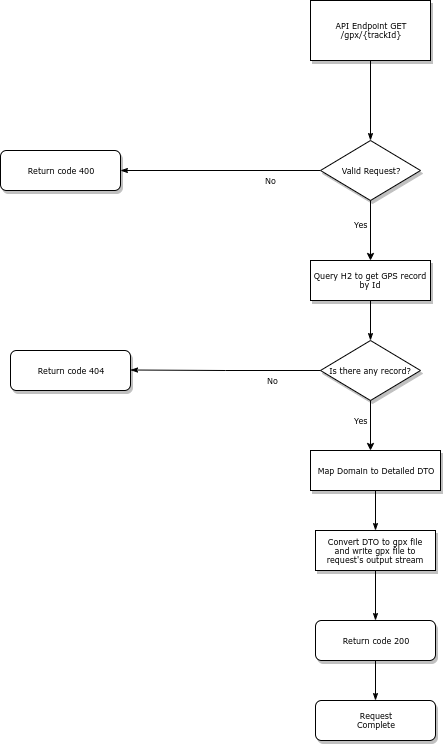

The diagram above was exported from draw.io. Its source (the exported page's mxGraphModel, read from the mxfile embedded in the PNG):
<mxGraphModel dx="1355" dy="725" grid="1" gridSize="10" guides="1" tooltips="1" connect="1" arrows="1" fold="1" page="1" pageScale="1" pageWidth="1100" pageHeight="850" background="#ffffff" math="0" shadow="0">
  <root>
    <mxCell id="0" />
    <mxCell id="1" parent="0" />
    <mxCell id="VPoz8nSYrh4q3ty8uduw-25" style="edgeStyle=orthogonalEdgeStyle;rounded=0;html=1;labelBackgroundColor=none;startSize=5;endArrow=classicThin;endFill=1;endSize=5;jettySize=auto;orthogonalLoop=1;strokeColor=#000000;strokeWidth=1;fontFamily=Verdana;fontSize=8;fontColor=#000000;exitX=0.5;exitY=1;exitDx=0;exitDy=0;entryX=0.5;entryY=0;entryDx=0;entryDy=0;" parent="1" source="VPoz8nSYrh4q3ty8uduw-26" edge="1">
      <mxGeometry relative="1" as="geometry">
        <mxPoint x="450" y="230" as="targetPoint" />
      </mxGeometry>
    </mxCell>
    <mxCell id="VPoz8nSYrh4q3ty8uduw-26" value="API Endpoint GET&lt;br&gt;/gpx/{trackId}" style="rounded=0;whiteSpace=wrap;html=1;shadow=1;labelBackgroundColor=none;strokeColor=#000000;strokeWidth=1;fillColor=#ffffff;fontFamily=Verdana;fontSize=8;fontColor=#000000;align=center;" parent="1" vertex="1">
      <mxGeometry x="390" y="90" width="120" height="60" as="geometry" />
    </mxCell>
    <mxCell id="VPoz8nSYrh4q3ty8uduw-28" value="No" style="edgeStyle=orthogonalEdgeStyle;rounded=0;html=1;labelBackgroundColor=none;startSize=5;endArrow=classicThin;endFill=1;endSize=5;jettySize=auto;orthogonalLoop=1;strokeColor=#000000;strokeWidth=1;fontFamily=Verdana;fontSize=8;fontColor=#000000;" parent="1" source="VPoz8nSYrh4q3ty8uduw-29" target="VPoz8nSYrh4q3ty8uduw-33" edge="1">
      <mxGeometry x="-0.5" y="10" relative="1" as="geometry">
        <mxPoint as="offset" />
      </mxGeometry>
    </mxCell>
    <mxCell id="VPoz8nSYrh4q3ty8uduw-29" value="Valid Request?" style="rhombus;whiteSpace=wrap;html=1;rounded=0;shadow=1;labelBackgroundColor=none;strokeColor=#000000;strokeWidth=1;fillColor=#ffffff;fontFamily=Verdana;fontSize=8;fontColor=#000000;align=center;" parent="1" vertex="1">
      <mxGeometry x="400" y="230" width="100" height="60" as="geometry" />
    </mxCell>
    <mxCell id="VPoz8nSYrh4q3ty8uduw-33" value="Return code 400" style="whiteSpace=wrap;html=1;rounded=1;shadow=1;labelBackgroundColor=none;strokeColor=#000000;strokeWidth=1;fillColor=#ffffff;fontFamily=Verdana;fontSize=8;fontColor=#000000;align=center;" parent="1" vertex="1">
      <mxGeometry x="80" y="240" width="120" height="40" as="geometry" />
    </mxCell>
    <mxCell id="VPoz8nSYrh4q3ty8uduw-34" value="Map Domain to Detailed DTO" style="whiteSpace=wrap;html=1;rounded=0;shadow=1;labelBackgroundColor=none;strokeColor=#000000;strokeWidth=1;fillColor=#ffffff;fontFamily=Verdana;fontSize=8;fontColor=#000000;align=center;spacing=6;" parent="1" vertex="1">
      <mxGeometry x="390" y="540" width="130" height="40" as="geometry" />
    </mxCell>
    <mxCell id="VPoz8nSYrh4q3ty8uduw-36" value="Query H2 to get GPS record by Id" style="whiteSpace=wrap;html=1;rounded=0;shadow=1;labelBackgroundColor=none;strokeColor=#000000;strokeWidth=1;fillColor=#ffffff;fontFamily=Verdana;fontSize=8;fontColor=#000000;align=center;" parent="1" vertex="1">
      <mxGeometry x="390" y="350" width="120" height="40" as="geometry" />
    </mxCell>
    <mxCell id="VPoz8nSYrh4q3ty8uduw-39" style="edgeStyle=orthogonalEdgeStyle;rounded=0;html=1;labelBackgroundColor=none;startSize=5;endArrow=classicThin;endFill=1;endSize=5;jettySize=auto;orthogonalLoop=1;strokeColor=#000000;strokeWidth=1;fontFamily=Verdana;fontSize=8;fontColor=#000000;exitX=0.5;exitY=1;exitDx=0;exitDy=0;entryX=0.5;entryY=0;entryDx=0;entryDy=0;" parent="1" source="VPoz8nSYrh4q3ty8uduw-41" target="VPoz8nSYrh4q3ty8uduw-48" edge="1">
      <mxGeometry relative="1" as="geometry">
        <mxPoint x="350" y="910" as="sourcePoint" />
      </mxGeometry>
    </mxCell>
    <mxCell id="VPoz8nSYrh4q3ty8uduw-40" style="edgeStyle=orthogonalEdgeStyle;rounded=0;html=1;labelBackgroundColor=none;startSize=5;endArrow=classicThin;endFill=1;endSize=5;jettySize=auto;orthogonalLoop=1;strokeColor=#000000;strokeWidth=1;fontFamily=Verdana;fontSize=8;fontColor=#000000;exitX=0.5;exitY=1;exitDx=0;exitDy=0;entryX=0.5;entryY=0;entryDx=0;entryDy=0;" parent="1" source="VPoz8nSYrh4q3ty8uduw-54" target="VPoz8nSYrh4q3ty8uduw-41" edge="1">
      <mxGeometry relative="1" as="geometry">
        <mxPoint x="300" y="650" as="sourcePoint" />
      </mxGeometry>
    </mxCell>
    <mxCell id="VPoz8nSYrh4q3ty8uduw-41" value="Return code 200" style="rounded=1;whiteSpace=wrap;html=1;shadow=1;labelBackgroundColor=none;strokeColor=#000000;strokeWidth=1;fillColor=#ffffff;fontFamily=Verdana;fontSize=8;fontColor=#000000;align=center;" parent="1" vertex="1">
      <mxGeometry x="395" y="710" width="120" height="40" as="geometry" />
    </mxCell>
    <mxCell id="VPoz8nSYrh4q3ty8uduw-42" value="Yes" style="edgeStyle=orthogonalEdgeStyle;rounded=0;html=1;labelBackgroundColor=none;startSize=5;endArrow=none;endFill=0;endSize=5;jettySize=auto;orthogonalLoop=1;strokeColor=#000000;strokeWidth=1;fontFamily=Verdana;fontSize=8;fontColor=#000000;startArrow=classic;startFill=1;entryX=0.5;entryY=1;entryDx=0;entryDy=0;exitX=0.5;exitY=0;exitDx=0;exitDy=0;" parent="1" source="VPoz8nSYrh4q3ty8uduw-36" target="VPoz8nSYrh4q3ty8uduw-29" edge="1">
      <mxGeometry x="0.2133" y="10" relative="1" as="geometry">
        <mxPoint as="offset" />
        <mxPoint x="450" y="345" as="sourcePoint" />
        <mxPoint x="410" y="270" as="targetPoint" />
      </mxGeometry>
    </mxCell>
    <mxCell id="VPoz8nSYrh4q3ty8uduw-48" value="Request&lt;br&gt;Complete" style="rounded=1;whiteSpace=wrap;html=1;shadow=1;labelBackgroundColor=none;strokeColor=#000000;strokeWidth=1;fillColor=#ffffff;fontFamily=Verdana;fontSize=8;fontColor=#000000;align=center;" parent="1" vertex="1">
      <mxGeometry x="395" y="790" width="120" height="40" as="geometry" />
    </mxCell>
    <mxCell id="VPoz8nSYrh4q3ty8uduw-49" value="Is there any record?" style="rhombus;whiteSpace=wrap;html=1;rounded=0;shadow=1;labelBackgroundColor=none;strokeColor=#000000;strokeWidth=1;fillColor=#ffffff;fontFamily=Verdana;fontSize=8;fontColor=#000000;align=center;" parent="1" vertex="1">
      <mxGeometry x="400" y="430" width="100" height="60" as="geometry" />
    </mxCell>
    <mxCell id="VPoz8nSYrh4q3ty8uduw-50" style="edgeStyle=orthogonalEdgeStyle;rounded=0;html=1;labelBackgroundColor=none;startSize=5;endArrow=classicThin;endFill=1;endSize=5;jettySize=auto;orthogonalLoop=1;strokeColor=#000000;strokeWidth=1;fontFamily=Verdana;fontSize=8;fontColor=#000000;exitX=0.5;exitY=1;exitDx=0;exitDy=0;entryX=0.5;entryY=0;entryDx=0;entryDy=0;" parent="1" source="VPoz8nSYrh4q3ty8uduw-36" target="VPoz8nSYrh4q3ty8uduw-49" edge="1">
      <mxGeometry relative="1" as="geometry">
        <mxPoint x="460" y="160" as="sourcePoint" />
        <mxPoint x="460" y="240" as="targetPoint" />
      </mxGeometry>
    </mxCell>
    <mxCell id="VPoz8nSYrh4q3ty8uduw-51" value="Return code 404" style="whiteSpace=wrap;html=1;rounded=1;shadow=1;labelBackgroundColor=none;strokeColor=#000000;strokeWidth=1;fillColor=#ffffff;fontFamily=Verdana;fontSize=8;fontColor=#000000;align=center;" parent="1" vertex="1">
      <mxGeometry x="90" y="440" width="120" height="40" as="geometry" />
    </mxCell>
    <mxCell id="VPoz8nSYrh4q3ty8uduw-52" value="No" style="edgeStyle=orthogonalEdgeStyle;rounded=0;html=1;labelBackgroundColor=none;startSize=5;endArrow=classicThin;endFill=1;endSize=5;jettySize=auto;orthogonalLoop=1;strokeColor=#000000;strokeWidth=1;fontFamily=Verdana;fontSize=8;fontColor=#000000;exitX=0;exitY=0.5;exitDx=0;exitDy=0;" parent="1" source="VPoz8nSYrh4q3ty8uduw-49" edge="1">
      <mxGeometry x="-0.5" y="10" relative="1" as="geometry">
        <mxPoint as="offset" />
        <mxPoint x="410" y="459.5" as="sourcePoint" />
        <mxPoint x="210" y="459.5" as="targetPoint" />
      </mxGeometry>
    </mxCell>
    <mxCell id="VPoz8nSYrh4q3ty8uduw-53" value="Yes" style="edgeStyle=orthogonalEdgeStyle;rounded=0;html=1;labelBackgroundColor=none;startSize=5;endArrow=none;endFill=0;endSize=5;jettySize=auto;orthogonalLoop=1;strokeColor=#000000;strokeWidth=1;fontFamily=Verdana;fontSize=8;fontColor=#000000;startArrow=classic;startFill=1;entryX=0.5;entryY=1;entryDx=0;entryDy=0;" parent="1" target="VPoz8nSYrh4q3ty8uduw-49" edge="1">
      <mxGeometry x="0.2133" y="10" relative="1" as="geometry">
        <mxPoint as="offset" />
        <mxPoint x="450" y="540" as="sourcePoint" />
        <mxPoint x="460" y="300" as="targetPoint" />
      </mxGeometry>
    </mxCell>
    <mxCell id="VPoz8nSYrh4q3ty8uduw-54" value="Convert DTO to gpx file and write gpx file to request's output stream" style="whiteSpace=wrap;html=1;rounded=0;shadow=1;labelBackgroundColor=none;strokeColor=#000000;strokeWidth=1;fillColor=#ffffff;fontFamily=Verdana;fontSize=8;fontColor=#000000;align=center;spacing=6;" parent="1" vertex="1">
      <mxGeometry x="395" y="620" width="120" height="40" as="geometry" />
    </mxCell>
    <mxCell id="VPoz8nSYrh4q3ty8uduw-55" style="edgeStyle=orthogonalEdgeStyle;rounded=0;html=1;labelBackgroundColor=none;startSize=5;endArrow=classicThin;endFill=1;endSize=5;jettySize=auto;orthogonalLoop=1;strokeColor=#000000;strokeWidth=1;fontFamily=Verdana;fontSize=8;fontColor=#000000;exitX=0.5;exitY=1;exitDx=0;exitDy=0;entryX=0.5;entryY=0;entryDx=0;entryDy=0;" parent="1" source="VPoz8nSYrh4q3ty8uduw-34" target="VPoz8nSYrh4q3ty8uduw-54" edge="1">
      <mxGeometry relative="1" as="geometry">
        <mxPoint x="310" y="660" as="sourcePoint" />
        <mxPoint x="450" y="620" as="targetPoint" />
      </mxGeometry>
    </mxCell>
  </root>
</mxGraphModel>